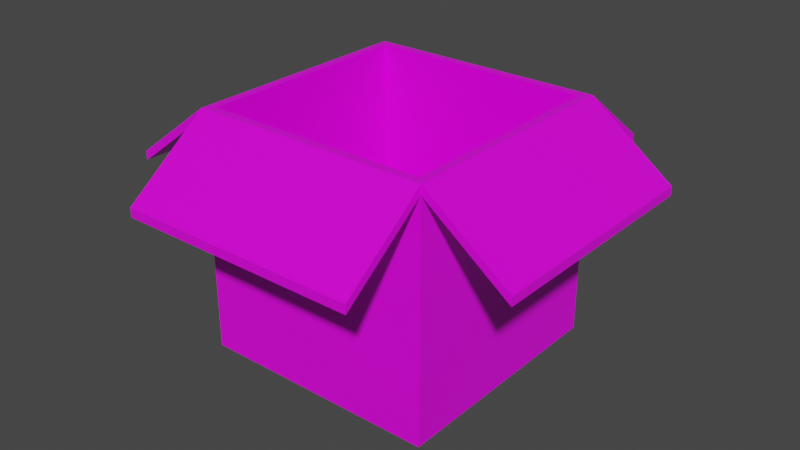 # Source: cardboard-box.blend  (saved by Blender 2.91.10; exported with 4.5.12 LTS)
import bpy
from mathutils import Matrix  # noqa: F401  (used for matrix-valued properties, if any)

bpy.ops.wm.read_factory_settings(use_empty=True)
scene = bpy.context.scene
scene.name = 'Scene'

# ---- collections
col_collection = bpy.data.collections.new('Collection'); scene.collection.children.link(col_collection)

# ---- images (referenced by path relative to the original .blend; pixels are not part of the script)
import os
ASSET_DIR = os.environ.get("B2B_ASSET_DIR", "")  # directory of the original .blend (textures are referenced by path, not embedded)
HERE = os.path.dirname(os.path.abspath(__file__))  # packed textures are extracted next to this script under _unpacked/

def load_image(name, relpath, width, height, colorspace="sRGB"):
    """Load a texture the original file referenced (path relative to the .blend, or extracted next to this script)."""
    p = next((c for c in (os.path.join(HERE, relpath), os.path.join(ASSET_DIR, relpath)) if relpath and os.path.exists(c)), "")
    if p:
        img = bpy.data.images.load(p, check_existing=True)
        img.name = name
    else:  # same state as the original file: an image datablock whose file is absent (Cycles renders it pink)
        img = bpy.data.images.new(name, width, height)
        img.source = "FILE"
        img.filepath = "//" + (relpath or name)
    img.colorspace_settings.name = colorspace
    return img
img_cardboardboxtexture = load_image('CardboardBoxTexture', 'CardboardBoxTexture.png', 1024, 1024, 'sRGB')

# ---- materials (node trees are filled in below, after node groups)
mat_material = bpy.data.materials.new('Material')
mat_material.alpha_threshold = 0.0
mat_material.use_transparent_shadow = False
mat_material.line_color = (0.0, 0.0, 0.0, 1.0)

# ---- material node trees
mat_material.use_nodes = True; mat_material.node_tree.nodes.clear()
_N = mat_material.node_tree.nodes; _L = mat_material.node_tree.links
n0 = _N.new('ShaderNodeOutputMaterial'); n0.name = 'Material Output'; n0.location = (300, 300)
n1 = _N.new('ShaderNodeBsdfPrincipled'); n1.name = 'Principled BSDF'; n1.location = (10, 300)
n1.distribution = 'GGX'
n1.subsurface_method = 'BURLEY'
n1.inputs[2].default_value = 0.4
n1.inputs[3].default_value = 1.45
n1.inputs[27].default_value = (0.0, 0.0, 0.0, 1.0)
n1.inputs[28].default_value = 1.0
n2 = _N.new('ShaderNodeTexImage'); n2.name = 'Image Texture'; n2.location = (-280, 280)
n2.image = img_cardboardboxtexture
_L.new(n1.outputs[0], n0.inputs[0])
_L.new(n2.outputs[0], n1.inputs[0])
n0.is_active_output = True

# ---- world
world_world = bpy.data.worlds.new('World'); scene.world = world_world
world_world.use_nodes = True; world_world.node_tree.nodes.clear()
_N = world_world.node_tree.nodes; _L = world_world.node_tree.links
n0 = _N.new('ShaderNodeOutputWorld'); n0.name = 'World Output'; n0.location = (300, 300)
n1 = _N.new('ShaderNodeBackground'); n1.name = 'Background'; n1.location = (10, 300)
n1.inputs[0].default_value = (0.05088, 0.05088, 0.05088, 1.0)
_L.new(n1.outputs[0], n0.inputs[0])
n0.is_active_output = True
world_world.color = (0.05088, 0.05088, 0.05088)
world_world.use_sun_shadow = False
world_world.sun_shadow_jitter_overblur = 0.0

# ---- meshes
me_cube = bpy.data.meshes.new('Cube')
me_cube.from_pydata([(0.9259, 0.9259, 1.0), (1.0, 1.0, -1.0), (0.9259, -0.9259, 1.0), (1.0, -1.0, -1.0), (-0.9259, 0.9259, 1.0), (-1.0, 1.0, -1.0), (-0.9259, -0.9259, 1.0), (-1.0, -1.0, -1.0), (1.0, -1.0, 1.0), (-1.0, -1.0, 1.0), (1.0, 1.0, 1.0), (-1.0, 1.0, 1.0), (0.9259, -0.9259, -0.9279), (-0.9259, -0.9259, -0.9279), (0.9259, 0.9259, -0.9279), (-0.9259, 0.9259, -0.9279), (1.0, 1.0, 0.9258), (-1.0, -1.0, 0.9258), (1.0, -1.0, 0.9258), (-1.0, 1.0, 0.9258), (1.7, 1.0, 0.4742), (1.7, -1.0, 0.4742), (1.7, 1.0, 0.4), (1.7, -1.0, 0.4), (-1.0, 1.7, 0.4742), (1.0, 1.7, 0.4742), (1.0, 1.7, 0.4), (-1.0, 1.7, 0.4), (-1.7, -1.0, 0.4), (-1.7, -1.0, 0.4742), (-1.7, 1.0, 0.4742), (-1.7, 1.0, 0.4), (-1.0, -1.7, 0.4), (-1.0, -1.7, 0.4742), (1.0, -1.7, 0.4742), (1.0, -1.7, 0.4)], [], [(4, 6, 13, 15), (9, 17, 32, 33), (17, 9, 29, 28), (5, 1, 3, 7), (8, 18, 23, 21), (11, 10, 25, 24), (2, 6, 9, 8), (0, 2, 8, 10), (6, 4, 11, 9), (4, 0, 10, 11), (14, 15, 13, 12), (6, 2, 12, 13), (0, 4, 15, 14), (2, 0, 14, 12), (5, 19, 16, 1), (1, 16, 18, 3), (7, 17, 19, 5), (3, 18, 17, 7), (22, 20, 21, 23), (16, 10, 20, 22), (18, 16, 22, 23), (10, 8, 21, 20), (27, 24, 25, 26), (16, 19, 27, 26), (10, 16, 26, 25), (19, 11, 24, 27), (28, 29, 30, 31), (19, 17, 28, 31), (9, 11, 30, 29), (11, 19, 31, 30), (35, 34, 33, 32), (18, 8, 34, 35), (8, 9, 33, 34), (17, 18, 35, 32)])
_uv = me_cube.uv_layers.new(name='UVMap')
_uv.uv.foreach_set('vector', [0.6761, 0.4986, 0.9111, 0.4986, 0.9111, 0.2539, 0.6761, 0.2539, 0.3955, 0.4316, 0.3879, 0.4373, 0.3879, 0.5484, 0.3955, 0.5427, 0.3879, 0.4373, 0.3804, 0.4316, 0.3804, 0.5427, 0.3879, 0.5484, 0.2539, 0.4316, 0.0, 0.4316, 0.0, 0.6855, 0.2539, 0.6855, 0.403, 0.4316, 0.3955, 0.4373, 0.3955, 0.5484, 0.403, 0.5427, 0.08886, 0.3427, 0.08886, 0.08886, 0.0, 0.08886, 0.0, 0.3427, 0.3333, 0.09826, 0.3333, 0.3333, 0.3427, 0.3427, 0.3427, 0.08886, 0.09826, 0.09826, 0.3333, 0.09826, 0.3427, 0.08886, 0.08886, 0.08886, 0.3333, 0.3333, 0.09826, 0.3333, 0.08886, 0.3427, 0.3427, 0.3427, 0.09826, 0.3333, 0.09826, 0.09826, 0.08886, 0.08886, 0.08886, 0.3427, 0.6667, 0.7616, 0.4316, 0.7616, 0.4316, 0.9967, 0.6667, 0.9967, 0.6761, 0.7434, 0.9111, 0.7434, 0.9111, 0.4986, 0.6761, 0.4986, 0.0, 0.9302, 0.2351, 0.9302, 0.2351, 0.6855, 0.0, 0.6855, 0.6761, 0.9881, 0.9111, 0.9881, 0.9111, 0.7434, 0.6761, 0.7434, 0.6761, 0.5078, 0.4316, 0.5078, 0.4316, 0.7616, 0.6761, 0.7616, 0.6761, 0.2539, 0.4316, 0.2539, 0.4316, 0.5078, 0.6761, 0.5078, 0.6761, 0.0, 0.4316, 0.0, 0.4316, 0.2539, 0.6761, 0.2539, 0.9205, 0.0, 0.6761, 0.0, 0.6761, 0.2539, 0.9205, 0.2539, 0.3804, 0.4316, 0.371, 0.4316, 0.371, 0.6855, 0.3804, 0.6855, 0.4181, 0.4373, 0.4105, 0.4316, 0.4105, 0.5427, 0.4181, 0.5484, 0.3427, 0.6855, 0.3427, 0.4316, 0.2539, 0.4316, 0.2539, 0.6855, 0.08886, 0.08886, 0.3427, 0.08886, 0.3427, 0.0, 0.08886, 0.0, 0.371, 0.4316, 0.3616, 0.4316, 0.3616, 0.6855, 0.371, 0.6855, 0.3239, 0.6855, 0.3239, 0.9394, 0.4128, 0.9394, 0.4128, 0.6855, 0.403, 0.5484, 0.3955, 0.554, 0.3955, 0.6652, 0.403, 0.6595, 0.3879, 0.554, 0.3804, 0.5484, 0.3804, 0.6595, 0.3879, 0.6652, 0.3616, 0.4316, 0.3522, 0.4316, 0.3522, 0.6855, 0.3616, 0.6855, 0.2351, 0.6855, 0.2351, 0.9394, 0.3239, 0.9394, 0.3239, 0.6855, 0.3427, 0.3427, 0.08886, 0.3427, 0.08886, 0.4316, 0.3427, 0.4316, 0.4105, 0.4316, 0.403, 0.4373, 0.403, 0.5484, 0.4105, 0.5427, 0.3522, 0.4316, 0.3427, 0.4316, 0.3427, 0.6855, 0.3522, 0.6855, 0.4256, 0.4373, 0.4181, 0.4316, 0.4181, 0.5427, 0.4256, 0.5484, 0.3427, 0.08886, 0.3427, 0.3427, 0.4316, 0.3427, 0.4316, 0.08886, 1.0, 0.5078, 1.0, 0.2539, 0.9111, 0.2539, 0.9111, 0.5078])
me_cube.materials.append(mat_material)
me_cube.use_remesh_preserve_volume = False
me_cube.use_remesh_preserve_attributes = False
me_cube.use_mirror_vertex_groups = False
me_cube.update()

# ---- objects
ob_cube = bpy.data.objects.new('Cube', me_cube)

# ---- transforms, parenting, visibility, modifiers, constraints
ob_cube.location = (0.0, 0.0, 0.0)
ob_cube.lock_rotations_4d = False
ob_cube.empty_display_type = 'ARROWS'
ob_cube.lineart.crease_threshold = 0.0

# ---- collection membership
col_collection.objects.link(ob_cube)

# ---- scene / render settings (as saved in the file)
scene.frame_start = 1; scene.frame_end = 250; scene.frame_set(1)
scene.render.engine = 'BLENDER_EEVEE_NEXT'
scene.cycles.use_denoising = False
scene.cycles.samples = 128
scene.cycles.sampling_pattern = 'TABULATED_SOBOL'
scene.cycles.use_adaptive_sampling = False
scene.cycles.use_light_tree = False
scene.view_settings.view_transform = 'Filmic'
bpy.context.view_layer.update()

# ---- added for rendering (the .blend has no active camera and no usable light): camera, sun
cam_auto = bpy.data.cameras.new('AutoCamera')
cam_auto.lens = 50.0
cam_auto.sensor_width = 36.0
cam_auto.clip_end = 1000.0
ob_auto_camera = bpy.data.objects.new('AutoCamera', cam_auto)
scene.collection.objects.link(ob_auto_camera)
ob_auto_camera.location = (4.81828, -5.78194, 3.85462)
ob_auto_camera.rotation_euler = (1.09748, -7.21219e-08, 0.694738)
scene.camera = ob_auto_camera
light_auto_sun = bpy.data.lights.new('AutoSun', 'SUN')
light_auto_sun.energy = 3.0
light_auto_sun.angle = 0.0523599
ob_auto_sun = bpy.data.objects.new('AutoSun', light_auto_sun)
scene.collection.objects.link(ob_auto_sun)
ob_auto_sun.rotation_euler = (0.872665, 0.174533, 0.523599)
bpy.context.view_layer.update()
